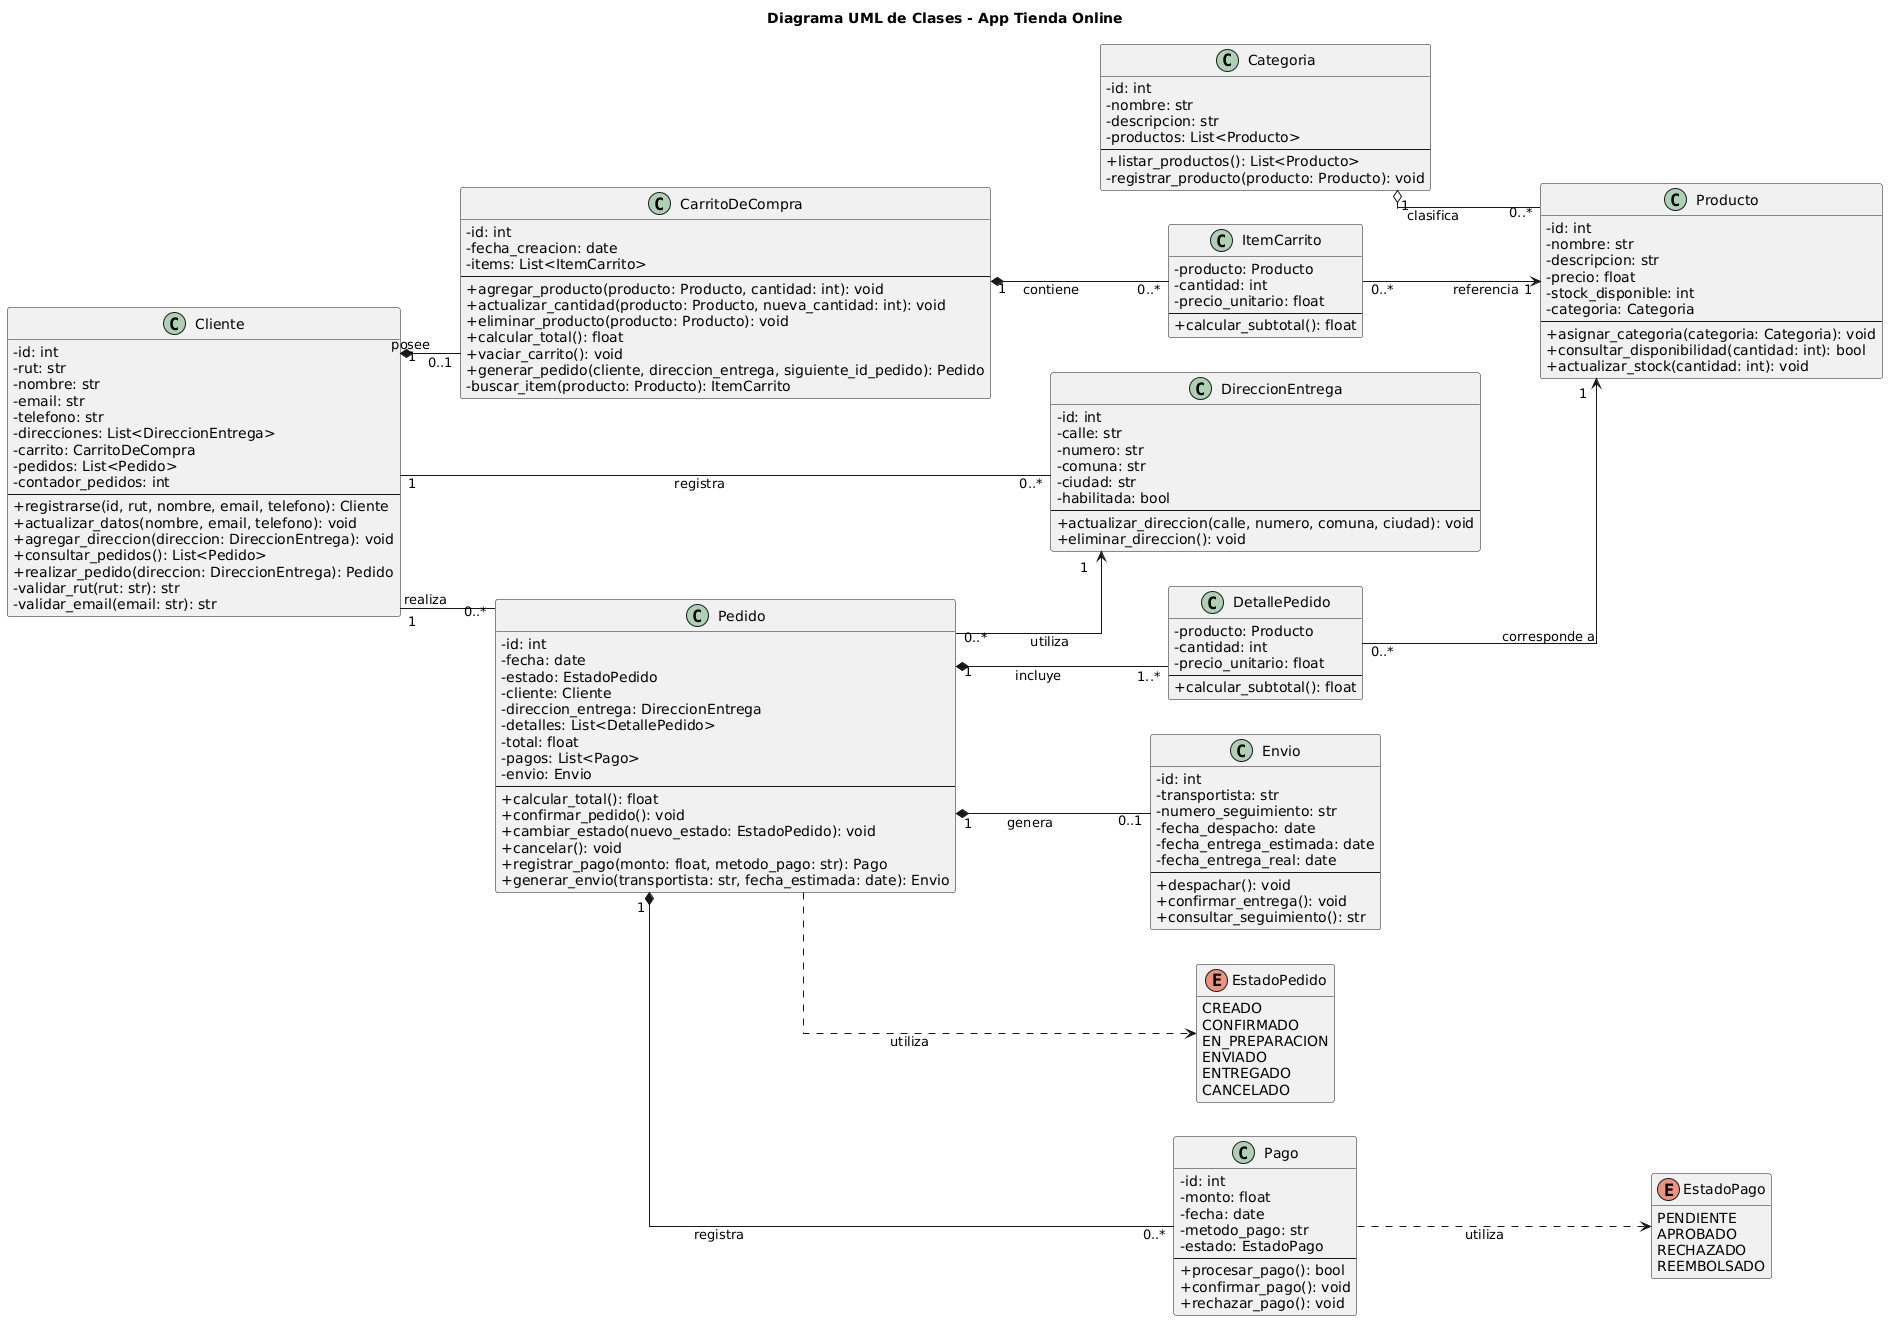

The diagram above was rendered by PlantUML. Its source (embedded in the PNG):
@startuml
title Diagrama UML de Clases - App Tienda Online

left to right direction
skinparam classAttributeIconSize 0
skinparam linetype ortho
hide empty members

' ==========================================
' ESTADOS DEL SISTEMA
' ==========================================

enum EstadoPedido {
    CREADO
    CONFIRMADO
    EN_PREPARACION
    ENVIADO
    ENTREGADO
    CANCELADO
}

enum EstadoPago {
    PENDIENTE
    APROBADO
    RECHAZADO
    REEMBOLSADO
}

' ==========================================
' CATALOGO DE PRODUCTOS
' ==========================================

class Categoria {
    -id: int
    -nombre: str
    -descripcion: str
    -productos: List<Producto>
    --
    +listar_productos(): List<Producto>
    -registrar_producto(producto: Producto): void
}

class Producto {
    -id: int
    -nombre: str
    -descripcion: str
    -precio: float
    -stock_disponible: int
    -categoria: Categoria
    --
    +asignar_categoria(categoria: Categoria): void
    +consultar_disponibilidad(cantidad: int): bool
    +actualizar_stock(cantidad: int): void
}

' ==========================================
' CLIENTES Y DIRECCIONES
' ==========================================

class Cliente {
    -id: int
    -rut: str
    -nombre: str
    -email: str
    -telefono: str
    -direcciones: List<DireccionEntrega>
    -carrito: CarritoDeCompra
    -pedidos: List<Pedido>
    -contador_pedidos: int
    --
    +registrarse(id, rut, nombre, email, telefono): Cliente
    +actualizar_datos(nombre, email, telefono): void
    +agregar_direccion(direccion: DireccionEntrega): void
    +consultar_pedidos(): List<Pedido>
    +realizar_pedido(direccion: DireccionEntrega): Pedido
    -validar_rut(rut: str): str
    -validar_email(email: str): str
}

class DireccionEntrega {
    -id: int
    -calle: str
    -numero: str
    -comuna: str
    -ciudad: str
    -habilitada: bool
    --
    +actualizar_direccion(calle, numero, comuna, ciudad): void
    +eliminar_direccion(): void
}

' ==========================================
' CARRITO DE COMPRAS
' ==========================================

class CarritoDeCompra {
    -id: int
    -fecha_creacion: date
    -items: List<ItemCarrito>
    --
    +agregar_producto(producto: Producto, cantidad: int): void
    +actualizar_cantidad(producto: Producto, nueva_cantidad: int): void
    +eliminar_producto(producto: Producto): void
    +calcular_total(): float
    +vaciar_carrito(): void
    +generar_pedido(cliente, direccion_entrega, siguiente_id_pedido): Pedido
    -buscar_item(producto: Producto): ItemCarrito
}

class ItemCarrito {
    -producto: Producto
    -cantidad: int
    -precio_unitario: float
    --
    +calcular_subtotal(): float
}

' ==========================================
' PEDIDOS, PAGOS Y ENVIOS
' ==========================================

class Pedido {
    -id: int
    -fecha: date
    -estado: EstadoPedido
    -cliente: Cliente
    -direccion_entrega: DireccionEntrega
    -detalles: List<DetallePedido>
    -total: float
    -pagos: List<Pago>
    -envio: Envio
    --
    +calcular_total(): float
    +confirmar_pedido(): void
    +cambiar_estado(nuevo_estado: EstadoPedido): void
    +cancelar(): void
    +registrar_pago(monto: float, metodo_pago: str): Pago
    +generar_envio(transportista: str, fecha_estimada: date): Envio
}

class DetallePedido {
    -producto: Producto
    -cantidad: int
    -precio_unitario: float
    --
    +calcular_subtotal(): float
}

class Pago {
    -id: int
    -monto: float
    -fecha: date
    -metodo_pago: str
    -estado: EstadoPago
    --
    +procesar_pago(): bool
    +confirmar_pago(): void
    +rechazar_pago(): void
}

class Envio {
    -id: int
    -transportista: str
    -numero_seguimiento: str
    -fecha_despacho: date
    -fecha_entrega_estimada: date
    -fecha_entrega_real: date
    --
    +despachar(): void
    +confirmar_entrega(): void
    +consultar_seguimiento(): str
}

' ==========================================
' RELACIONES ENTRE CLASES
' ==========================================

' Una categoria agrupa varios productos
Categoria "1" o-- "0..*" Producto : clasifica

' El cliente mantiene sus direcciones
Cliente "1" -- "0..*" DireccionEntrega : registra

' Un cliente puede tener un carrito
Cliente "1" *-- "0..1" CarritoDeCompra : posee

' El carrito contiene lineas de productos
CarritoDeCompra "1" *-- "0..*" ItemCarrito : contiene
ItemCarrito "0..*" --> "1" Producto : referencia

' Un cliente puede realizar varios pedidos
Cliente "1" -- "0..*" Pedido : realiza

' Cada pedido utiliza una direccion de entrega
Pedido "0..*" --> "1" DireccionEntrega : utiliza

' Todo pedido debe tener al menos un detalle
Pedido "1" *-- "1..*" DetallePedido : incluye
DetallePedido "0..*" --> "1" Producto : corresponde a

' Un pedido puede tener pagos y un envio opcional
Pedido "1" *-- "0..*" Pago : registra
Pedido "1" *-- "0..1" Envio : genera

' Estados asociados a las entidades
Pedido ..> EstadoPedido : utiliza
Pago ..> EstadoPago : utiliza
@enduml